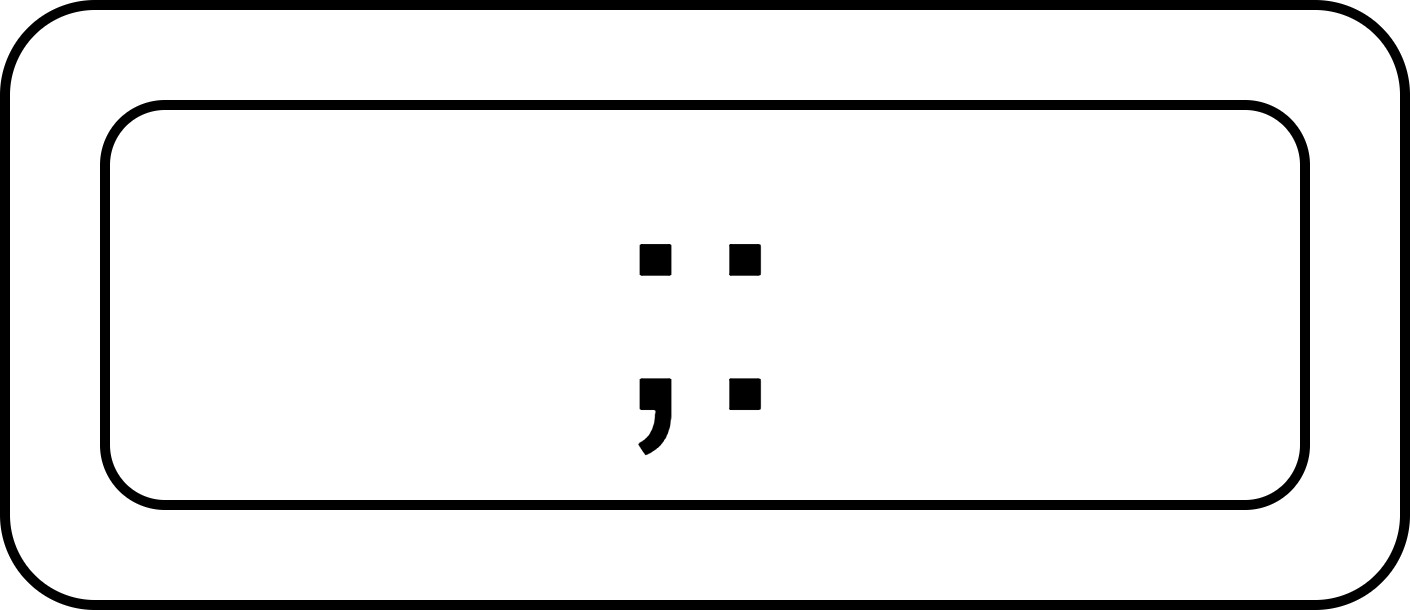

The diagram above was exported from draw.io. Its source (the exported page's mxGraphModel, read from the mxfile embedded in the PNG):
<mxGraphModel dx="540" dy="899" grid="1" gridSize="10" guides="1" tooltips="1" connect="1" arrows="1" fold="1" page="1" pageScale="1" pageWidth="827" pageHeight="1169" math="0" shadow="0">
  <root>
    <mxCell id="0" />
    <mxCell id="1" parent="0" />
    <mxCell id="2" value="" style="rounded=1;whiteSpace=wrap;html=1;" vertex="1" parent="1">
      <mxGeometry x="230" y="350" width="140" height="60" as="geometry" />
    </mxCell>
    <mxCell id="3" value="&lt;span style=&quot;font-size: 32px;&quot;&gt;;:&lt;/span&gt;" style="rounded=1;whiteSpace=wrap;html=1;" vertex="1" parent="1">
      <mxGeometry x="240" y="360" width="120" height="40" as="geometry" />
    </mxCell>
  </root>
</mxGraphModel>